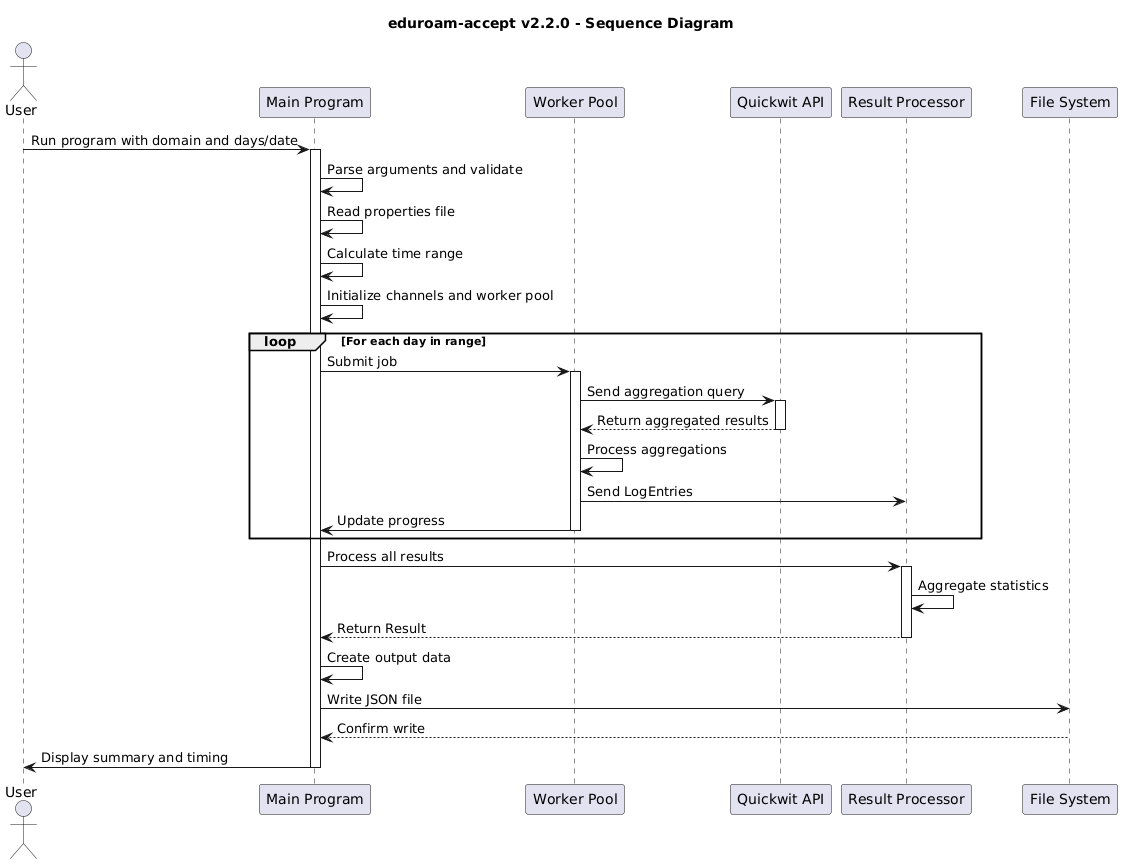

The diagram above was rendered by PlantUML. Its source (embedded in the PNG):
@startuml
title eduroam-accept v2.2.0 - Sequence Diagram

actor User
participant "Main Program" as Main
participant "Worker Pool" as Workers
participant "Quickwit API" as Quickwit
participant "Result Processor" as Processor
participant "File System" as FS

User -> Main: Run program with domain and days/date
activate Main

Main -> Main: Parse arguments and validate
Main -> Main: Read properties file
Main -> Main: Calculate time range
Main -> Main: Initialize channels and worker pool

loop For each day in range
    Main -> Workers: Submit job
    activate Workers
    
    Workers -> Quickwit: Send aggregation query
    activate Quickwit
    Quickwit --> Workers: Return aggregated results
    deactivate Quickwit
    
    Workers -> Workers: Process aggregations
    Workers -> Processor: Send LogEntries
    Workers -> Main: Update progress
    deactivate Workers
end

Main -> Processor: Process all results
activate Processor
Processor -> Processor: Aggregate statistics
Processor --> Main: Return Result
deactivate Processor

Main -> Main: Create output data
Main -> FS: Write JSON file
FS --> Main: Confirm write

Main -> User: Display summary and timing
deactivate Main
@enduml